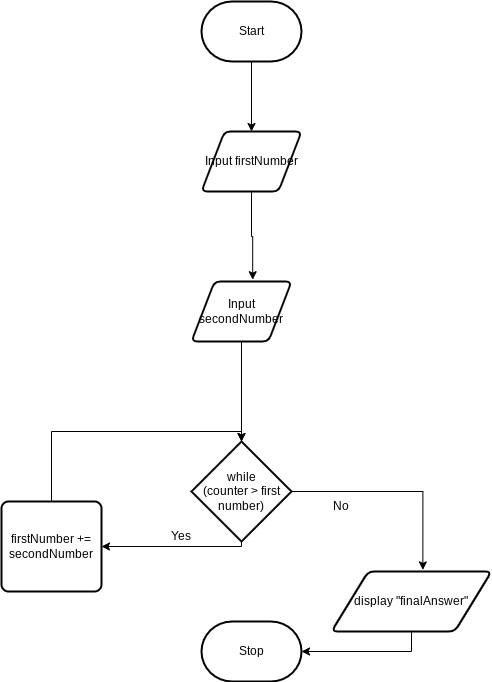

The diagram above was exported from draw.io. Its source (the exported page's mxGraphModel, read from the mxfile embedded in the PNG):
<mxGraphModel dx="1086" dy="658" grid="1" gridSize="10" guides="1" tooltips="1" connect="1" arrows="1" fold="1" page="1" pageScale="1" pageWidth="850" pageHeight="1100" math="0" shadow="0">
  <root>
    <mxCell id="0" />
    <mxCell id="1" parent="0" />
    <mxCell id="30" style="edgeStyle=orthogonalEdgeStyle;rounded=0;html=1;entryX=0.5;entryY=0;entryDx=0;entryDy=0;" edge="1" parent="1" source="2" target="29">
      <mxGeometry relative="1" as="geometry" />
    </mxCell>
    <mxCell id="2" value="Start" style="strokeWidth=2;html=1;shape=mxgraph.flowchart.terminator;whiteSpace=wrap;" parent="1" vertex="1">
      <mxGeometry x="240" y="50" width="100" height="60" as="geometry" />
    </mxCell>
    <mxCell id="3" value="Stop" style="strokeWidth=2;html=1;shape=mxgraph.flowchart.terminator;whiteSpace=wrap;" parent="1" vertex="1">
      <mxGeometry x="240" y="670" width="100" height="60" as="geometry" />
    </mxCell>
    <mxCell id="16" style="edgeStyle=orthogonalEdgeStyle;rounded=0;html=1;entryX=1;entryY=0.5;entryDx=0;entryDy=0;" edge="1" parent="1" source="11" target="13">
      <mxGeometry relative="1" as="geometry">
        <Array as="points">
          <mxPoint x="280" y="595" />
        </Array>
      </mxGeometry>
    </mxCell>
    <mxCell id="24" style="edgeStyle=orthogonalEdgeStyle;rounded=0;html=1;entryX=0.571;entryY=-0.027;entryDx=0;entryDy=0;entryPerimeter=0;" edge="1" parent="1" source="11" target="23">
      <mxGeometry relative="1" as="geometry" />
    </mxCell>
    <mxCell id="11" value="while&lt;br&gt;(counter &amp;gt; first number)" style="strokeWidth=2;html=1;shape=mxgraph.flowchart.decision;whiteSpace=wrap;" vertex="1" parent="1">
      <mxGeometry x="230" y="490" width="100" height="100" as="geometry" />
    </mxCell>
    <mxCell id="15" style="edgeStyle=orthogonalEdgeStyle;rounded=0;html=1;entryX=0.5;entryY=0;entryDx=0;entryDy=0;entryPerimeter=0;" edge="1" parent="1" source="13" target="11">
      <mxGeometry relative="1" as="geometry">
        <mxPoint x="280" y="480" as="targetPoint" />
        <Array as="points">
          <mxPoint x="90" y="480" />
          <mxPoint x="280" y="480" />
        </Array>
      </mxGeometry>
    </mxCell>
    <mxCell id="13" value="firstNumber += secondNumber" style="rounded=1;whiteSpace=wrap;html=1;absoluteArcSize=1;arcSize=14;strokeWidth=2;" vertex="1" parent="1">
      <mxGeometry x="40" y="550" width="100" height="90" as="geometry" />
    </mxCell>
    <mxCell id="25" style="edgeStyle=orthogonalEdgeStyle;rounded=0;html=1;" edge="1" parent="1" source="23" target="3">
      <mxGeometry relative="1" as="geometry">
        <Array as="points">
          <mxPoint x="450" y="700" />
        </Array>
      </mxGeometry>
    </mxCell>
    <mxCell id="23" value="display &quot;finalAnswer&quot;" style="shape=parallelogram;html=1;strokeWidth=2;perimeter=parallelogramPerimeter;whiteSpace=wrap;rounded=1;arcSize=12;size=0.23;" vertex="1" parent="1">
      <mxGeometry x="370" y="620" width="160" height="60" as="geometry" />
    </mxCell>
    <mxCell id="26" value="No" style="text;html=1;strokeColor=none;fillColor=none;align=center;verticalAlign=middle;whiteSpace=wrap;rounded=0;" vertex="1" parent="1">
      <mxGeometry x="350" y="540" width="60" height="30" as="geometry" />
    </mxCell>
    <mxCell id="27" value="Yes" style="text;html=1;strokeColor=none;fillColor=none;align=center;verticalAlign=middle;whiteSpace=wrap;rounded=0;" vertex="1" parent="1">
      <mxGeometry x="190" y="570" width="60" height="30" as="geometry" />
    </mxCell>
    <mxCell id="32" style="edgeStyle=orthogonalEdgeStyle;rounded=0;html=1;" edge="1" parent="1" source="28">
      <mxGeometry relative="1" as="geometry">
        <mxPoint x="280" y="490" as="targetPoint" />
      </mxGeometry>
    </mxCell>
    <mxCell id="28" value="Input secondNumber" style="shape=parallelogram;html=1;strokeWidth=2;perimeter=parallelogramPerimeter;whiteSpace=wrap;rounded=1;arcSize=12;size=0.23;" vertex="1" parent="1">
      <mxGeometry x="230" y="330" width="100" height="60" as="geometry" />
    </mxCell>
    <mxCell id="31" style="edgeStyle=orthogonalEdgeStyle;rounded=0;html=1;entryX=0.612;entryY=-0.03;entryDx=0;entryDy=0;entryPerimeter=0;" edge="1" parent="1" source="29" target="28">
      <mxGeometry relative="1" as="geometry" />
    </mxCell>
    <mxCell id="29" value="Input firstNumber" style="shape=parallelogram;html=1;strokeWidth=2;perimeter=parallelogramPerimeter;whiteSpace=wrap;rounded=1;arcSize=12;size=0.23;" vertex="1" parent="1">
      <mxGeometry x="240" y="180" width="100" height="60" as="geometry" />
    </mxCell>
  </root>
</mxGraphModel>